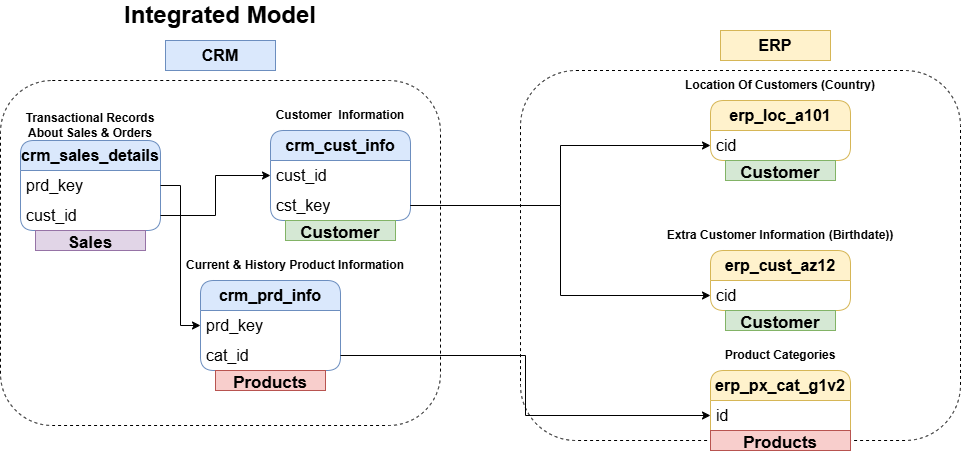

The diagram above was exported from draw.io. Its source (the exported page's mxGraphModel, read from the mxfile embedded in the PNG):
<mxGraphModel dx="1892" dy="626" grid="1" gridSize="10" guides="1" tooltips="1" connect="1" arrows="1" fold="1" page="1" pageScale="1" pageWidth="850" pageHeight="1100" math="0" shadow="0">
  <root>
    <mxCell id="0" />
    <mxCell id="1" parent="0" />
    <mxCell id="Q4E8fX8yvJAdpp28uA_0-42" value="" style="rounded=1;whiteSpace=wrap;html=1;fillColor=none;dashed=1;" parent="1" vertex="1">
      <mxGeometry x="380" y="80" width="440" height="370" as="geometry" />
    </mxCell>
    <mxCell id="Q4E8fX8yvJAdpp28uA_0-39" value="" style="rounded=1;whiteSpace=wrap;html=1;fillColor=none;dashed=1;strokeColor=default;movable=1;resizable=1;rotatable=1;deletable=1;editable=1;locked=0;connectable=1;" parent="1" vertex="1">
      <mxGeometry x="-140" y="90" width="440" height="345" as="geometry" />
    </mxCell>
    <mxCell id="Q4E8fX8yvJAdpp28uA_0-1" value="&lt;font style=&quot;font-size: 24px;&quot;&gt;&lt;b&gt;Integrated Model&lt;/b&gt;&lt;/font&gt;" style="text;html=1;whiteSpace=wrap;strokeColor=none;fillColor=none;align=center;verticalAlign=middle;rounded=0;" parent="1" vertex="1">
      <mxGeometry x="-120" y="10" width="400" height="30" as="geometry" />
    </mxCell>
    <mxCell id="Q4E8fX8yvJAdpp28uA_0-2" value="&lt;b&gt;crm_sales_details&lt;/b&gt;" style="swimlane;fontStyle=0;childLayout=stackLayout;horizontal=1;startSize=30;horizontalStack=0;resizeParent=1;resizeParentMax=0;resizeLast=0;collapsible=1;marginBottom=0;whiteSpace=wrap;html=1;fillColor=#dae8fc;strokeColor=#6c8ebf;fontSize=16;rounded=1;" parent="1" vertex="1">
      <mxGeometry x="-120" y="150" width="140" height="90" as="geometry" />
    </mxCell>
    <mxCell id="Q4E8fX8yvJAdpp28uA_0-3" value="prd_key" style="text;strokeColor=none;fillColor=none;align=left;verticalAlign=middle;spacingLeft=4;spacingRight=4;overflow=hidden;points=[[0,0.5],[1,0.5]];portConstraint=eastwest;rotatable=0;whiteSpace=wrap;html=1;fontSize=16;" parent="Q4E8fX8yvJAdpp28uA_0-2" vertex="1">
      <mxGeometry y="30" width="140" height="30" as="geometry" />
    </mxCell>
    <mxCell id="Q4E8fX8yvJAdpp28uA_0-13" value="cust_id" style="text;strokeColor=none;fillColor=none;align=left;verticalAlign=middle;spacingLeft=4;spacingRight=4;overflow=hidden;points=[[0,0.5],[1,0.5]];portConstraint=eastwest;rotatable=0;whiteSpace=wrap;html=1;fontSize=16;" parent="Q4E8fX8yvJAdpp28uA_0-2" vertex="1">
      <mxGeometry y="60" width="140" height="30" as="geometry" />
    </mxCell>
    <mxCell id="Q4E8fX8yvJAdpp28uA_0-6" value="&lt;b&gt;Transactional Records About Sales &amp;amp; Orders&lt;/b&gt;" style="text;html=1;whiteSpace=wrap;strokeColor=none;fillColor=none;align=center;verticalAlign=middle;rounded=0;" parent="1" vertex="1">
      <mxGeometry x="-125" y="120" width="150" height="30" as="geometry" />
    </mxCell>
    <mxCell id="Q4E8fX8yvJAdpp28uA_0-7" value="&lt;b&gt;crm_prd_info&lt;/b&gt;" style="swimlane;fontStyle=0;childLayout=stackLayout;horizontal=1;startSize=30;horizontalStack=0;resizeParent=1;resizeParentMax=0;resizeLast=0;collapsible=1;marginBottom=0;whiteSpace=wrap;html=1;fillColor=#dae8fc;strokeColor=#6c8ebf;fontSize=16;rounded=1;" parent="1" vertex="1">
      <mxGeometry x="60" y="290" width="140" height="90" as="geometry" />
    </mxCell>
    <mxCell id="Q4E8fX8yvJAdpp28uA_0-8" value="prd_key" style="text;strokeColor=none;fillColor=none;align=left;verticalAlign=middle;spacingLeft=4;spacingRight=4;overflow=hidden;points=[[0,0.5],[1,0.5]];portConstraint=eastwest;rotatable=0;whiteSpace=wrap;html=1;fontSize=16;" parent="Q4E8fX8yvJAdpp28uA_0-7" vertex="1">
      <mxGeometry y="30" width="140" height="30" as="geometry" />
    </mxCell>
    <mxCell id="vBgzCzVfRcBtgP5f8XMt-7" value="cat_id" style="text;strokeColor=none;fillColor=none;align=left;verticalAlign=middle;spacingLeft=4;spacingRight=4;overflow=hidden;points=[[0,0.5],[1,0.5]];portConstraint=eastwest;rotatable=0;whiteSpace=wrap;html=1;fontSize=16;" parent="Q4E8fX8yvJAdpp28uA_0-7" vertex="1">
      <mxGeometry y="60" width="140" height="30" as="geometry" />
    </mxCell>
    <mxCell id="Q4E8fX8yvJAdpp28uA_0-9" value="&lt;b&gt;Current &amp;amp; History Product Information&lt;/b&gt;" style="text;html=1;whiteSpace=wrap;strokeColor=none;fillColor=none;align=center;verticalAlign=middle;rounded=0;" parent="1" vertex="1">
      <mxGeometry x="40" y="260" width="230" height="30" as="geometry" />
    </mxCell>
    <mxCell id="Q4E8fX8yvJAdpp28uA_0-10" value="&lt;b&gt;crm_cust_info&lt;/b&gt;" style="swimlane;fontStyle=0;childLayout=stackLayout;horizontal=1;startSize=30;horizontalStack=0;resizeParent=1;resizeParentMax=0;resizeLast=0;collapsible=1;marginBottom=0;whiteSpace=wrap;html=1;fillColor=#dae8fc;strokeColor=#6c8ebf;fontSize=16;rounded=1;" parent="1" vertex="1">
      <mxGeometry x="130" y="140" width="140" height="90" as="geometry" />
    </mxCell>
    <mxCell id="Q4E8fX8yvJAdpp28uA_0-11" value="cust_id" style="text;strokeColor=none;fillColor=none;align=left;verticalAlign=middle;spacingLeft=4;spacingRight=4;overflow=hidden;points=[[0,0.5],[1,0.5]];portConstraint=eastwest;rotatable=0;whiteSpace=wrap;html=1;fontSize=16;" parent="Q4E8fX8yvJAdpp28uA_0-10" vertex="1">
      <mxGeometry y="30" width="140" height="30" as="geometry" />
    </mxCell>
    <mxCell id="poLlVPpAA9Nv3drgqxjH-3" value="cst_key" style="text;strokeColor=none;fillColor=none;align=left;verticalAlign=middle;spacingLeft=4;spacingRight=4;overflow=hidden;points=[[0,0.5],[1,0.5]];portConstraint=eastwest;rotatable=0;whiteSpace=wrap;html=1;fontSize=16;" parent="Q4E8fX8yvJAdpp28uA_0-10" vertex="1">
      <mxGeometry y="60" width="140" height="30" as="geometry" />
    </mxCell>
    <mxCell id="Q4E8fX8yvJAdpp28uA_0-12" value="&lt;b&gt;Customer&amp;nbsp;&amp;nbsp;&lt;/b&gt;&lt;b style=&quot;background-color: transparent; color: light-dark(rgb(0, 0, 0), rgb(255, 255, 255));&quot;&gt;Information&lt;/b&gt;" style="text;html=1;whiteSpace=wrap;strokeColor=none;fillColor=none;align=center;verticalAlign=middle;rounded=0;" parent="1" vertex="1">
      <mxGeometry x="110" y="110" width="180" height="30" as="geometry" />
    </mxCell>
    <mxCell id="Q4E8fX8yvJAdpp28uA_0-14" style="edgeStyle=orthogonalEdgeStyle;rounded=0;orthogonalLoop=1;jettySize=auto;html=1;exitX=1;exitY=0.5;exitDx=0;exitDy=0;entryX=0;entryY=0.5;entryDx=0;entryDy=0;" parent="1" source="Q4E8fX8yvJAdpp28uA_0-3" target="Q4E8fX8yvJAdpp28uA_0-8" edge="1">
      <mxGeometry relative="1" as="geometry" />
    </mxCell>
    <mxCell id="Q4E8fX8yvJAdpp28uA_0-17" style="edgeStyle=orthogonalEdgeStyle;rounded=0;orthogonalLoop=1;jettySize=auto;html=1;entryX=0;entryY=0.5;entryDx=0;entryDy=0;" parent="1" source="Q4E8fX8yvJAdpp28uA_0-13" target="Q4E8fX8yvJAdpp28uA_0-11" edge="1">
      <mxGeometry relative="1" as="geometry" />
    </mxCell>
    <mxCell id="Q4E8fX8yvJAdpp28uA_0-18" value="&lt;b&gt;erp_loc_a101&lt;/b&gt;" style="swimlane;fontStyle=0;childLayout=stackLayout;horizontal=1;startSize=30;horizontalStack=0;resizeParent=1;resizeParentMax=0;resizeLast=0;collapsible=1;marginBottom=0;whiteSpace=wrap;html=1;fillColor=#fff2cc;strokeColor=#d6b656;fontSize=16;rounded=1;" parent="1" vertex="1">
      <mxGeometry x="570" y="110" width="140" height="60" as="geometry" />
    </mxCell>
    <mxCell id="Q4E8fX8yvJAdpp28uA_0-19" value="cid" style="text;strokeColor=none;fillColor=none;align=left;verticalAlign=middle;spacingLeft=4;spacingRight=4;overflow=hidden;points=[[0,0.5],[1,0.5]];portConstraint=eastwest;rotatable=0;whiteSpace=wrap;html=1;fontSize=16;" parent="Q4E8fX8yvJAdpp28uA_0-18" vertex="1">
      <mxGeometry y="30" width="140" height="30" as="geometry" />
    </mxCell>
    <mxCell id="Q4E8fX8yvJAdpp28uA_0-20" value="&lt;b&gt;Location Of Customers (Country)&lt;/b&gt;" style="text;html=1;whiteSpace=wrap;strokeColor=none;fillColor=none;align=center;verticalAlign=middle;rounded=0;" parent="1" vertex="1">
      <mxGeometry x="520" y="80" width="240" height="30" as="geometry" />
    </mxCell>
    <mxCell id="Q4E8fX8yvJAdpp28uA_0-24" value="&lt;b&gt;erp_cust_az12&lt;/b&gt;" style="swimlane;fontStyle=0;childLayout=stackLayout;horizontal=1;startSize=30;horizontalStack=0;resizeParent=1;resizeParentMax=0;resizeLast=0;collapsible=1;marginBottom=0;whiteSpace=wrap;html=1;fillColor=#fff2cc;strokeColor=#d6b656;fontSize=16;rounded=1;" parent="1" vertex="1">
      <mxGeometry x="570" y="260" width="140" height="60" as="geometry" />
    </mxCell>
    <mxCell id="Q4E8fX8yvJAdpp28uA_0-25" value="cid" style="text;strokeColor=none;fillColor=none;align=left;verticalAlign=middle;spacingLeft=4;spacingRight=4;overflow=hidden;points=[[0,0.5],[1,0.5]];portConstraint=eastwest;rotatable=0;whiteSpace=wrap;html=1;fontSize=16;" parent="Q4E8fX8yvJAdpp28uA_0-24" vertex="1">
      <mxGeometry y="30" width="140" height="30" as="geometry" />
    </mxCell>
    <mxCell id="Q4E8fX8yvJAdpp28uA_0-31" style="edgeStyle=orthogonalEdgeStyle;rounded=0;orthogonalLoop=1;jettySize=auto;html=1;exitX=0;exitY=0.5;exitDx=0;exitDy=0;entryX=0;entryY=0.5;entryDx=0;entryDy=0;" parent="Q4E8fX8yvJAdpp28uA_0-24" source="Q4E8fX8yvJAdpp28uA_0-25" target="Q4E8fX8yvJAdpp28uA_0-25" edge="1">
      <mxGeometry relative="1" as="geometry" />
    </mxCell>
    <mxCell id="Q4E8fX8yvJAdpp28uA_0-26" value="&lt;b&gt;Extra Customer Information (Birthdate))&lt;/b&gt;" style="text;html=1;whiteSpace=wrap;strokeColor=none;fillColor=none;align=center;verticalAlign=middle;rounded=0;" parent="1" vertex="1">
      <mxGeometry x="520" y="230" width="240" height="30" as="geometry" />
    </mxCell>
    <mxCell id="Q4E8fX8yvJAdpp28uA_0-33" value="&lt;b&gt;erp_px_cat_g1v2&lt;/b&gt;" style="swimlane;fontStyle=0;childLayout=stackLayout;horizontal=1;startSize=30;horizontalStack=0;resizeParent=1;resizeParentMax=0;resizeLast=0;collapsible=1;marginBottom=0;whiteSpace=wrap;html=1;fillColor=#fff2cc;strokeColor=#d6b656;fontSize=16;rounded=1;" parent="1" vertex="1">
      <mxGeometry x="570" y="380" width="140" height="80" as="geometry" />
    </mxCell>
    <mxCell id="Q4E8fX8yvJAdpp28uA_0-34" value="id" style="text;strokeColor=none;fillColor=none;align=left;verticalAlign=middle;spacingLeft=4;spacingRight=4;overflow=hidden;points=[[0,0.5],[1,0.5]];portConstraint=eastwest;rotatable=0;whiteSpace=wrap;html=1;fontSize=16;" parent="Q4E8fX8yvJAdpp28uA_0-33" vertex="1">
      <mxGeometry y="30" width="140" height="30" as="geometry" />
    </mxCell>
    <mxCell id="Q4E8fX8yvJAdpp28uA_0-35" style="edgeStyle=orthogonalEdgeStyle;rounded=0;orthogonalLoop=1;jettySize=auto;html=1;exitX=0;exitY=0.5;exitDx=0;exitDy=0;entryX=0;entryY=0.5;entryDx=0;entryDy=0;" parent="Q4E8fX8yvJAdpp28uA_0-33" source="Q4E8fX8yvJAdpp28uA_0-34" target="Q4E8fX8yvJAdpp28uA_0-34" edge="1">
      <mxGeometry relative="1" as="geometry" />
    </mxCell>
    <mxCell id="vBgzCzVfRcBtgP5f8XMt-2" value="Products" style="text;html=1;strokeColor=#b85450;fillColor=#f8cecc;align=center;verticalAlign=middle;whiteSpace=wrap;overflow=hidden;fontSize=17;fontStyle=1" parent="Q4E8fX8yvJAdpp28uA_0-33" vertex="1">
      <mxGeometry y="60" width="140" height="20" as="geometry" />
    </mxCell>
    <mxCell id="Q4E8fX8yvJAdpp28uA_0-36" value="&lt;b&gt;Product Categories&lt;/b&gt;" style="text;html=1;whiteSpace=wrap;strokeColor=none;fillColor=none;align=center;verticalAlign=middle;rounded=0;" parent="1" vertex="1">
      <mxGeometry x="520" y="350" width="240" height="30" as="geometry" />
    </mxCell>
    <mxCell id="Q4E8fX8yvJAdpp28uA_0-40" value="&lt;font style=&quot;font-size: 16px;&quot;&gt;&lt;b&gt;CRM&lt;/b&gt;&lt;/font&gt;" style="text;html=1;whiteSpace=wrap;strokeColor=#6c8ebf;fillColor=#dae8fc;align=center;verticalAlign=middle;rounded=0;" parent="1" vertex="1">
      <mxGeometry x="25" y="50" width="110" height="30" as="geometry" />
    </mxCell>
    <mxCell id="Q4E8fX8yvJAdpp28uA_0-44" value="&lt;font style=&quot;font-size: 16px;&quot;&gt;&lt;b&gt;ERP&lt;/b&gt;&lt;/font&gt;" style="text;html=1;whiteSpace=wrap;strokeColor=#d6b656;fillColor=#fff2cc;align=center;verticalAlign=middle;rounded=0;" parent="1" vertex="1">
      <mxGeometry x="580" y="40" width="110" height="30" as="geometry" />
    </mxCell>
    <mxCell id="poLlVPpAA9Nv3drgqxjH-5" style="edgeStyle=orthogonalEdgeStyle;rounded=0;orthogonalLoop=1;jettySize=auto;html=1;exitX=1;exitY=0.5;exitDx=0;exitDy=0;entryX=0;entryY=0.5;entryDx=0;entryDy=0;" parent="1" source="poLlVPpAA9Nv3drgqxjH-3" target="Q4E8fX8yvJAdpp28uA_0-19" edge="1">
      <mxGeometry relative="1" as="geometry" />
    </mxCell>
    <mxCell id="poLlVPpAA9Nv3drgqxjH-6" style="edgeStyle=orthogonalEdgeStyle;rounded=0;orthogonalLoop=1;jettySize=auto;html=1;" parent="1" source="poLlVPpAA9Nv3drgqxjH-3" target="Q4E8fX8yvJAdpp28uA_0-25" edge="1">
      <mxGeometry relative="1" as="geometry" />
    </mxCell>
    <mxCell id="vBgzCzVfRcBtgP5f8XMt-1" value="Products" style="text;html=1;strokeColor=#b85450;fillColor=#f8cecc;align=center;verticalAlign=middle;whiteSpace=wrap;overflow=hidden;fontSize=17;fontStyle=1" parent="1" vertex="1">
      <mxGeometry x="75" y="380" width="110" height="20" as="geometry" />
    </mxCell>
    <mxCell id="vBgzCzVfRcBtgP5f8XMt-3" value="Customer" style="text;html=1;strokeColor=#82b366;fillColor=#d5e8d4;align=center;verticalAlign=middle;whiteSpace=wrap;overflow=hidden;fontSize=17;fontStyle=1" parent="1" vertex="1">
      <mxGeometry x="145" y="230" width="110" height="20" as="geometry" />
    </mxCell>
    <mxCell id="vBgzCzVfRcBtgP5f8XMt-4" value="Customer" style="text;html=1;strokeColor=#82b366;fillColor=#d5e8d4;align=center;verticalAlign=middle;whiteSpace=wrap;overflow=hidden;fontSize=17;fontStyle=1" parent="1" vertex="1">
      <mxGeometry x="585" y="320" width="110" height="20" as="geometry" />
    </mxCell>
    <mxCell id="vBgzCzVfRcBtgP5f8XMt-5" value="Customer" style="text;html=1;strokeColor=#82b366;fillColor=#d5e8d4;align=center;verticalAlign=middle;whiteSpace=wrap;overflow=hidden;fontSize=17;fontStyle=1" parent="1" vertex="1">
      <mxGeometry x="585" y="170" width="110" height="20" as="geometry" />
    </mxCell>
    <mxCell id="vBgzCzVfRcBtgP5f8XMt-6" value="Sales" style="text;html=1;strokeColor=#9673a6;fillColor=#e1d5e7;align=center;verticalAlign=middle;whiteSpace=wrap;overflow=hidden;fontSize=17;fontStyle=1" parent="1" vertex="1">
      <mxGeometry x="-105" y="240" width="110" height="20" as="geometry" />
    </mxCell>
    <mxCell id="vBgzCzVfRcBtgP5f8XMt-8" style="edgeStyle=orthogonalEdgeStyle;rounded=0;orthogonalLoop=1;jettySize=auto;html=1;exitX=1;exitY=0.5;exitDx=0;exitDy=0;entryX=0;entryY=0.5;entryDx=0;entryDy=0;" parent="1" source="vBgzCzVfRcBtgP5f8XMt-7" target="Q4E8fX8yvJAdpp28uA_0-34" edge="1">
      <mxGeometry relative="1" as="geometry" />
    </mxCell>
  </root>
</mxGraphModel>